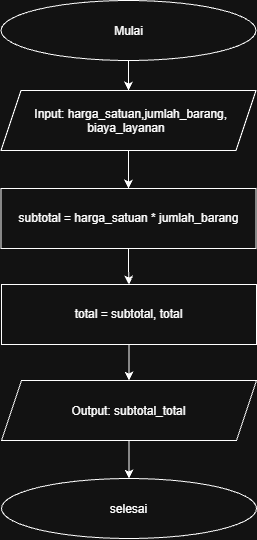

The diagram above was exported from draw.io. Its source (the exported page's mxGraphModel, read from the mxfile embedded in the PNG):
<mxGraphModel dx="1448" dy="540" grid="1" gridSize="10" guides="1" tooltips="1" connect="1" arrows="1" fold="1" page="1" pageScale="1" pageWidth="850" pageHeight="1100" math="0" shadow="0">
  <root>
    <mxCell id="0" />
    <mxCell id="1" parent="0" />
    <mxCell id="UNcdNV80N_2d7iByjqTp-3" edge="1" parent="1" source="UNcdNV80N_2d7iByjqTp-1" style="edgeStyle=orthogonalEdgeStyle;rounded=0;orthogonalLoop=1;jettySize=auto;html=1;" target="UNcdNV80N_2d7iByjqTp-2" value="">
      <mxGeometry relative="1" as="geometry" />
    </mxCell>
    <mxCell id="UNcdNV80N_2d7iByjqTp-1" parent="1" style="ellipse;whiteSpace=wrap;html=1;shapeInside=1;" value="Mulai" vertex="1">
      <mxGeometry height="60" width="255" x="297.5" y="70" as="geometry" />
    </mxCell>
    <mxCell id="UNcdNV80N_2d7iByjqTp-5" edge="1" parent="1" source="UNcdNV80N_2d7iByjqTp-2" style="edgeStyle=orthogonalEdgeStyle;rounded=0;orthogonalLoop=1;jettySize=auto;html=1;" target="UNcdNV80N_2d7iByjqTp-4" value="">
      <mxGeometry relative="1" as="geometry" />
    </mxCell>
    <mxCell id="UNcdNV80N_2d7iByjqTp-2" parent="1" style="shape=parallelogram;perimeter=parallelogramPerimeter;whiteSpace=wrap;html=1;shapeInside=1;fixedSize=1;" value="Input: harga_satuan,jumlah_barang, biaya_layanan" vertex="1">
      <mxGeometry height="60" width="255" x="297.5" y="160" as="geometry" />
    </mxCell>
    <mxCell id="UNcdNV80N_2d7iByjqTp-7" edge="1" parent="1" source="UNcdNV80N_2d7iByjqTp-4" style="edgeStyle=orthogonalEdgeStyle;rounded=0;orthogonalLoop=1;jettySize=auto;html=1;exitX=0.5;exitY=1;exitDx=0;exitDy=0;" target="UNcdNV80N_2d7iByjqTp-6">
      <mxGeometry relative="1" as="geometry" />
    </mxCell>
    <mxCell id="UNcdNV80N_2d7iByjqTp-4" parent="1" style="whiteSpace=wrap;html=1;" value="subtotal = harga_satuan * jumlah_barang" vertex="1">
      <mxGeometry height="60" width="255" x="297.5" y="258" as="geometry" />
    </mxCell>
    <mxCell id="UNcdNV80N_2d7iByjqTp-9" edge="1" parent="1" source="UNcdNV80N_2d7iByjqTp-6" style="edgeStyle=orthogonalEdgeStyle;rounded=0;orthogonalLoop=1;jettySize=auto;html=1;exitX=0.5;exitY=1;exitDx=0;exitDy=0;entryX=0.5;entryY=0;entryDx=0;entryDy=0;" target="UNcdNV80N_2d7iByjqTp-8">
      <mxGeometry relative="1" as="geometry" />
    </mxCell>
    <mxCell id="UNcdNV80N_2d7iByjqTp-6" parent="1" style="whiteSpace=wrap;html=1;" value="total = subtotal, total" vertex="1">
      <mxGeometry height="60" width="255" x="298" y="354" as="geometry" />
    </mxCell>
    <mxCell id="UNcdNV80N_2d7iByjqTp-11" edge="1" parent="1" source="UNcdNV80N_2d7iByjqTp-8" style="edgeStyle=orthogonalEdgeStyle;rounded=0;orthogonalLoop=1;jettySize=auto;html=1;exitX=0.5;exitY=1;exitDx=0;exitDy=0;" target="UNcdNV80N_2d7iByjqTp-10">
      <mxGeometry relative="1" as="geometry" />
    </mxCell>
    <mxCell id="UNcdNV80N_2d7iByjqTp-8" parent="1" style="shape=parallelogram;perimeter=parallelogramPerimeter;whiteSpace=wrap;html=1;shapeInside=1;fixedSize=1;" value="Output: subtotal_total" vertex="1">
      <mxGeometry height="60" width="255" x="298" y="450" as="geometry" />
    </mxCell>
    <mxCell id="UNcdNV80N_2d7iByjqTp-10" parent="1" style="ellipse;whiteSpace=wrap;html=1;shapeInside=1;" value="selesai" vertex="1">
      <mxGeometry height="60" width="255" x="298" y="548" as="geometry" />
    </mxCell>
  </root>
</mxGraphModel>